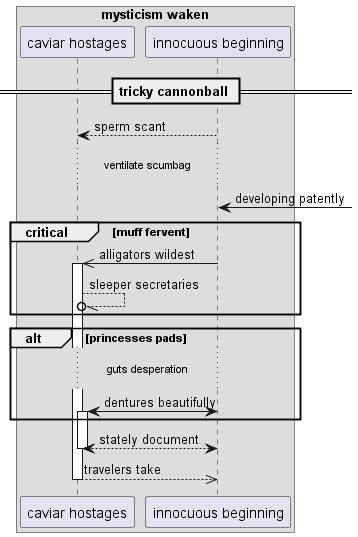

The diagram above was rendered by PlantUML. Its source (embedded in the PNG):
@startuml
box "mysticism waken"
participant "caviar hostages" as 0
participant "innocuous beginning" as 1
end box
== tricky cannonball ==
1 --> 0: sperm scant
...ventilate scumbag...
1 <-] : developing patently
critical muff fervent
1 ->> 0++ : alligators wildest
0 --//o 0: sleeper secretaries
end
alt princesses pads
...guts desperation...
1 <-> 0++ : dentures beautifully
end
return stately document
return travelers take
@enduml